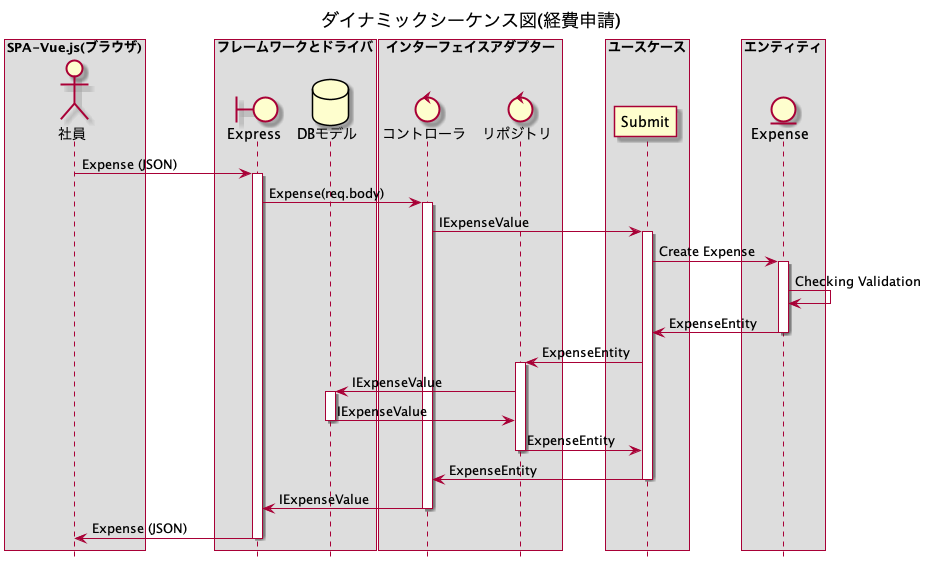

The diagram above was rendered by PlantUML. Its source (embedded in the PNG):
@startuml dynamic seuquence

hide footbox
title ダイナミックシーケンス図(経費申請)

box "SPA-Vue.js(ブラウザ)"
actor 社員 as User
end box

box "フレームワークとドライバ"
boundary Express as index

database DBモデル as dbmodel
end box
box "インターフェイスアダプター"
control "コントローラ" as controller
control "リポジトリ" as repository
end box
box "ユースケース"
participant Submit
end box
box "エンティティ"
entity "Expense" as domains
end box

User->index : Expense (JSON)
activate index
index->controller : Expense(req.body)
activate controller
controller->Submit : IExpenseValue
activate Submit
Submit->domains : Create Expense
activate domains
domains->domains : Checking Validation
domains->Submit : ExpenseEntity
deactivate domains
Submit->repository : ExpenseEntity
activate repository
repository->dbmodel : IExpenseValue
activate dbmodel
dbmodel->repository : IExpenseValue
deactivate dbmodel
repository->Submit : ExpenseEntity
deactivate repository
Submit->controller : ExpenseEntity
deactivate Submit
controller->index : IExpenseValue
deactivate controller
index->User : Expense (JSON)
deactivate index

@enduml